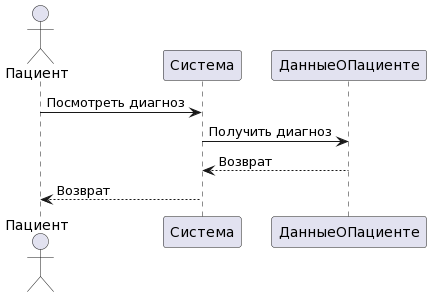

The diagram above was rendered by PlantUML. Its source (embedded in the PNG):
@startuml
actor Пациент
Пациент -> Система: Посмотреть диагноз

Система -> ДанныеОПациенте: Получить диагноз

ДанныеОПациенте --> Система: Возврат
Система --> Пациент: Возврат
@enduml